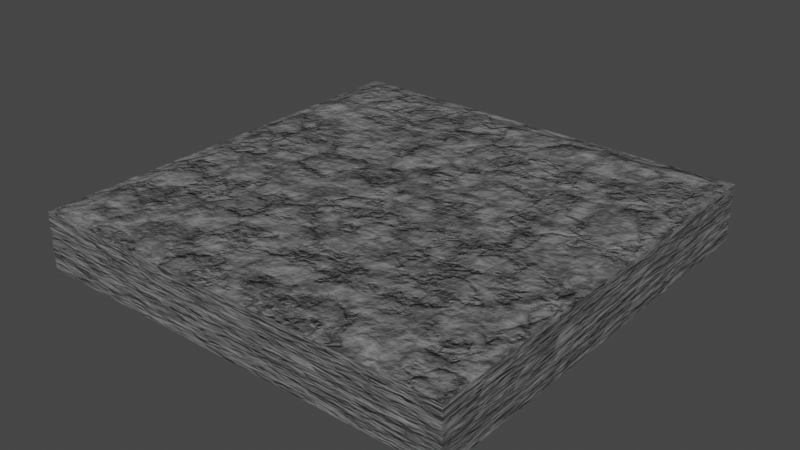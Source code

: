 # Source: BlankTileTaller.blend  (saved by Blender 3.3.6; exported with 4.5.12 LTS)
import bpy
from mathutils import Matrix  # noqa: F401  (used for matrix-valued properties, if any)

bpy.ops.wm.read_factory_settings(use_empty=True)
scene = bpy.context.scene
scene.name = 'Scene'

# ---- collections
col_collection = bpy.data.collections.new('Collection'); scene.collection.children.link(col_collection)

# ---- materials (node trees are filled in below, after node groups)
mat_procedural_stone = bpy.data.materials.new('Procedural Stone')
mat_procedural_stone.alpha_threshold = 0.0
mat_procedural_stone.use_transparent_shadow = False
mat_procedural_stone.roughness = 0.5
mat_procedural_stone.line_color = (0.0, 0.0, 0.0, 1.0)

# ---- material node trees
mat_procedural_stone.use_nodes = True; mat_procedural_stone.node_tree.nodes.clear()
_N = mat_procedural_stone.node_tree.nodes; _L = mat_procedural_stone.node_tree.links
n0 = _N.new('ShaderNodeTexCoord'); n0.name = 'Texture Coordinate'; n0.location = (-695, 120)
n1 = _N.new('ShaderNodeValToRGB'); n1.name = 'ColorRamp'; n1.location = (-36, 237)
while len(n1.color_ramp.elements) > 1: n1.color_ramp.elements.remove(n1.color_ramp.elements[-1])
n1.color_ramp.elements[0].position = 0.0; n1.color_ramp.elements[0].color = (0.2623, 0.2623, 0.2623, 1.0)
_e = n1.color_ramp.elements.new(1.0); _e.color = (0.0331, 0.0331, 0.0331, 1.0)
n2 = _N.new('ShaderNodeTexNoise'); n2.name = 'Noise Texture'; n2.location = (-476, 128)
n2.inputs[3].default_value = 15.0
n2.inputs[4].default_value = 0.55
n3 = _N.new('ShaderNodeTexVoronoi'); n3.name = 'Voronoi Texture'; n3.location = (-255, 158)
n4 = _N.new('ShaderNodeOutputMaterial'); n4.name = 'Material Output'; n4.location = (1091, 603)
n5 = _N.new('ShaderNodeValToRGB'); n5.name = 'ColorRamp.001'; n5.location = (456, 20)
while len(n5.color_ramp.elements) > 1: n5.color_ramp.elements.remove(n5.color_ramp.elements[-1])
n5.color_ramp.elements[0].position = 0.0; n5.color_ramp.elements[0].color = (0.4793, 0.4793, 0.4793, 1.0)
_e = n5.color_ramp.elements.new(1.0); _e.color = (1.0, 1.0, 1.0, 1.0)
n6 = _N.new('ShaderNodeMix'); n6.name = 'Mix'; n6.location = (259, 212)
n6.data_type = 'RGBA'
n6.blend_type = 'DARKEN'
n6.inputs[0].default_value = 0.3
n7 = _N.new('ShaderNodeBump'); n7.name = 'Bump.001'; n7.location = (314, -222)
n7.inputs[0].default_value = 0.35
n7.inputs[1].default_value = 1.0
n7.inputs[2].default_value = 1.0
n8 = _N.new('ShaderNodeValToRGB'); n8.name = 'ColorRamp.002'; n8.location = (-6, -193)
while len(n8.color_ramp.elements) > 1: n8.color_ramp.elements.remove(n8.color_ramp.elements[-1])
n8.color_ramp.elements[0].position = 0.0; n8.color_ramp.elements[0].color = (0.0, 0.0, 0.0, 1.0)
_e = n8.color_ramp.elements.new(0.05); _e.color = (1.0, 1.0, 1.0, 1.0)
n9 = _N.new('ShaderNodeTexNoise'); n9.name = 'Noise Texture.001'; n9.location = (-459, -190)
n9.inputs[2].default_value = 3.0
n9.inputs[3].default_value = 15.0
n9.inputs[4].default_value = 0.55
n10 = _N.new('ShaderNodeTexVoronoi'); n10.name = 'Voronoi Texture.001'; n10.location = (-238, -161)
n10.feature = 'DISTANCE_TO_EDGE'
n10.inputs[2].default_value = 2.0
n11 = _N.new('ShaderNodeTexNoise'); n11.name = 'Noise Texture.002'; n11.location = (-454, -472)
n11.inputs[2].default_value = 6.3
n11.inputs[3].default_value = 15.0
n11.inputs[4].default_value = 0.55
n12 = _N.new('ShaderNodeBump'); n12.name = 'Bump'; n12.location = (622, -228)
n12.inputs[0].default_value = 0.25
n12.inputs[1].default_value = 1.0
n12.inputs[2].default_value = 1.0
n13 = _N.new('ShaderNodeTexVoronoi'); n13.name = 'Voronoi Texture.002'; n13.location = (-234, -442)
n13.feature = 'DISTANCE_TO_EDGE'
n13.inputs[2].default_value = 8.0
n14 = _N.new('ShaderNodeBsdfPrincipled'); n14.name = 'Principled BSDF'; n14.location = (1062, 263)
n14.distribution = 'GGX'
n14.subsurface_method = 'RANDOM_WALK_SKIN'
n14.inputs[3].default_value = 1.45
n14.inputs[27].default_value = (0.0, 0.0, 0.0, 1.0)
n14.inputs[28].default_value = 1.0
n15 = _N.new('ShaderNodeBump'); n15.name = 'Bump.002'; n15.location = (842, -219)
n15.inputs[0].default_value = 0.2
n15.inputs[1].default_value = 1.0
n15.inputs[2].default_value = 1.0
_L.new(n2.outputs[1], n3.inputs[0])
_L.new(n0.outputs[3], n2.inputs[0])
_L.new(n3.outputs[0], n1.inputs[0])
_L.new(n9.outputs[1], n10.inputs[0])
_L.new(n0.outputs[3], n9.inputs[0])
_L.new(n1.outputs[0], n6.inputs[6])
_L.new(n10.outputs[0], n6.inputs[7])
_L.new(n6.outputs[2], n5.inputs[0])
_L.new(n5.outputs[0], n14.inputs[2])
_L.new(n6.outputs[2], n14.inputs[0])
_L.new(n15.outputs[0], n14.inputs[5])
_L.new(n6.outputs[2], n12.inputs[3])
_L.new(n7.outputs[0], n12.inputs[4])
_L.new(n8.outputs[0], n7.inputs[3])
_L.new(n10.outputs[0], n8.inputs[0])
_L.new(n0.outputs[3], n11.inputs[0])
_L.new(n11.outputs[1], n13.inputs[8])
_L.new(n12.outputs[0], n15.inputs[4])
_L.new(n13.outputs[0], n15.inputs[3])
_L.new(n14.outputs[0], n4.inputs[0])
n4.is_active_output = True

# ---- world
world_world = bpy.data.worlds.new('World'); scene.world = world_world
world_world.use_nodes = True; world_world.node_tree.nodes.clear()
_N = world_world.node_tree.nodes; _L = world_world.node_tree.links
n0 = _N.new('ShaderNodeOutputWorld'); n0.name = 'World Output'; n0.location = (300, 300)
n1 = _N.new('ShaderNodeBackground'); n1.name = 'Background'; n1.location = (10, 300)
n1.inputs[0].default_value = (0.05088, 0.05088, 0.05088, 1.0)
_L.new(n1.outputs[0], n0.inputs[0])
n0.is_active_output = True
world_world.color = (0.05088, 0.05088, 0.05088)
world_world.use_sun_shadow = False
world_world.sun_shadow_jitter_overblur = 0.0

# ---- meshes
me_cube = bpy.data.meshes.new('Cube')
me_cube.from_pydata([(1.0, 1.0, -1.0), (1.0, -1.0, -1.0), (-1.0, 1.0, -1.0), (-1.0, -1.0, -1.0), (-1.0, 1.0, 0.9), (-1.0, -1.0, 0.9), (1.0, -1.0, 0.9), (-1.0, -1.0, 0.9), (-0.9, -0.9, 1.0), (1.0, 1.0, 0.9), (1.0, -1.0, 0.9), (0.9, -0.9, 1.0), (-0.9, 0.9, 1.0), (-1.0, 1.0, 0.9), (1.0, 1.0, 0.9), (0.9, 0.9, 1.0)], [], [(15, 12, 8, 11), (1, 6, 7, 5, 3), (2, 0, 1, 3), (7, 6, 10, 11, 8), (3, 5, 4, 2), (14, 15, 11, 10, 9), (7, 8, 12, 13, 4, 5), (0, 9, 10, 6, 1), (12, 15, 14, 13), (2, 4, 13, 14, 9, 0)])
_uv = me_cube.uv_layers.new(name='UVMap')
_uv.uv.foreach_set('vector', [0.6375, 0.5125, 0.8625, 0.5125, 0.8625, 0.7375, 0.6375, 0.7375, 0.375, 0.75, 0.6125, 0.75, 0.6125, 1.0, 0.6125, 1.0, 0.375, 1.0, 0.125, 0.5, 0.375, 0.5, 0.375, 0.75, 0.125, 0.75, 0.6125, 1.0, 0.6125, 0.75, 0.6125, 0.75, 0.625, 0.7625, 0.625, 0.9875, 0.375, 0.0, 0.6125, 0.0, 0.6125, 0.25, 0.375, 0.25, 0.6125, 0.5, 0.6375, 0.5125, 0.6375, 0.7375, 0.6125, 0.75, 0.6125, 0.5, 0.6125, 0.0, 0.625, 0.0125, 0.625, 0.2375, 0.6125, 0.25, 0.6125, 0.25, 0.6125, 0.0, 0.375, 0.5, 0.6125, 0.5, 0.6125, 0.75, 0.6125, 0.75, 0.375, 0.75, 0.625, 0.2625, 0.625, 0.4875, 0.6125, 0.5, 0.6125, 0.25, 0.375, 0.25, 0.6125, 0.25, 0.6125, 0.25, 0.6125, 0.5, 0.6125, 0.5, 0.375, 0.5])
me_cube.materials.append(mat_procedural_stone)
me_cube.use_mirror_vertex_groups = False
me_cube.update()

# ---- objects
ob_cube = bpy.data.objects.new('Cube', me_cube)

# ---- transforms, parenting, visibility, modifiers, constraints
ob_cube.location = (0.0, 0.0, -0.05)
ob_cube.scale = (1.0, 1.0, 0.14)
ob_cube.lock_rotations_4d = False
ob_cube.empty_display_type = 'ARROWS'
ob_cube.lineart.crease_threshold = 0.0
_m = ob_cube.modifiers.new('Boolean', 'BOOLEAN')

# ---- collection membership
col_collection.objects.link(ob_cube)

# ---- scene / render settings (as saved in the file)
scene.frame_start = 1; scene.frame_end = 250; scene.frame_set(1)
scene.render.engine = 'BLENDER_EEVEE_NEXT'
scene.cycles.sampling_pattern = 'TABULATED_SOBOL'
scene.cycles.use_light_tree = False
scene.view_settings.view_transform = 'Filmic'
bpy.context.view_layer.update()

# ---- added for rendering (the .blend has no active camera and no usable light): camera, sun
cam_auto = bpy.data.cameras.new('AutoCamera')
cam_auto.lens = 50.0
cam_auto.sensor_width = 36.0
cam_auto.clip_end = 1000.0
ob_auto_camera = bpy.data.objects.new('AutoCamera', cam_auto)
scene.collection.objects.link(ob_auto_camera)
ob_auto_camera.location = (2.62972, -3.15567, 2.05378)
ob_auto_camera.rotation_euler = (1.09748, -7.21219e-08, 0.694738)
scene.camera = ob_auto_camera
light_auto_sun = bpy.data.lights.new('AutoSun', 'SUN')
light_auto_sun.energy = 3.0
light_auto_sun.angle = 0.0523599
ob_auto_sun = bpy.data.objects.new('AutoSun', light_auto_sun)
scene.collection.objects.link(ob_auto_sun)
ob_auto_sun.rotation_euler = (0.872665, 0.174533, 0.523599)
bpy.context.view_layer.update()
